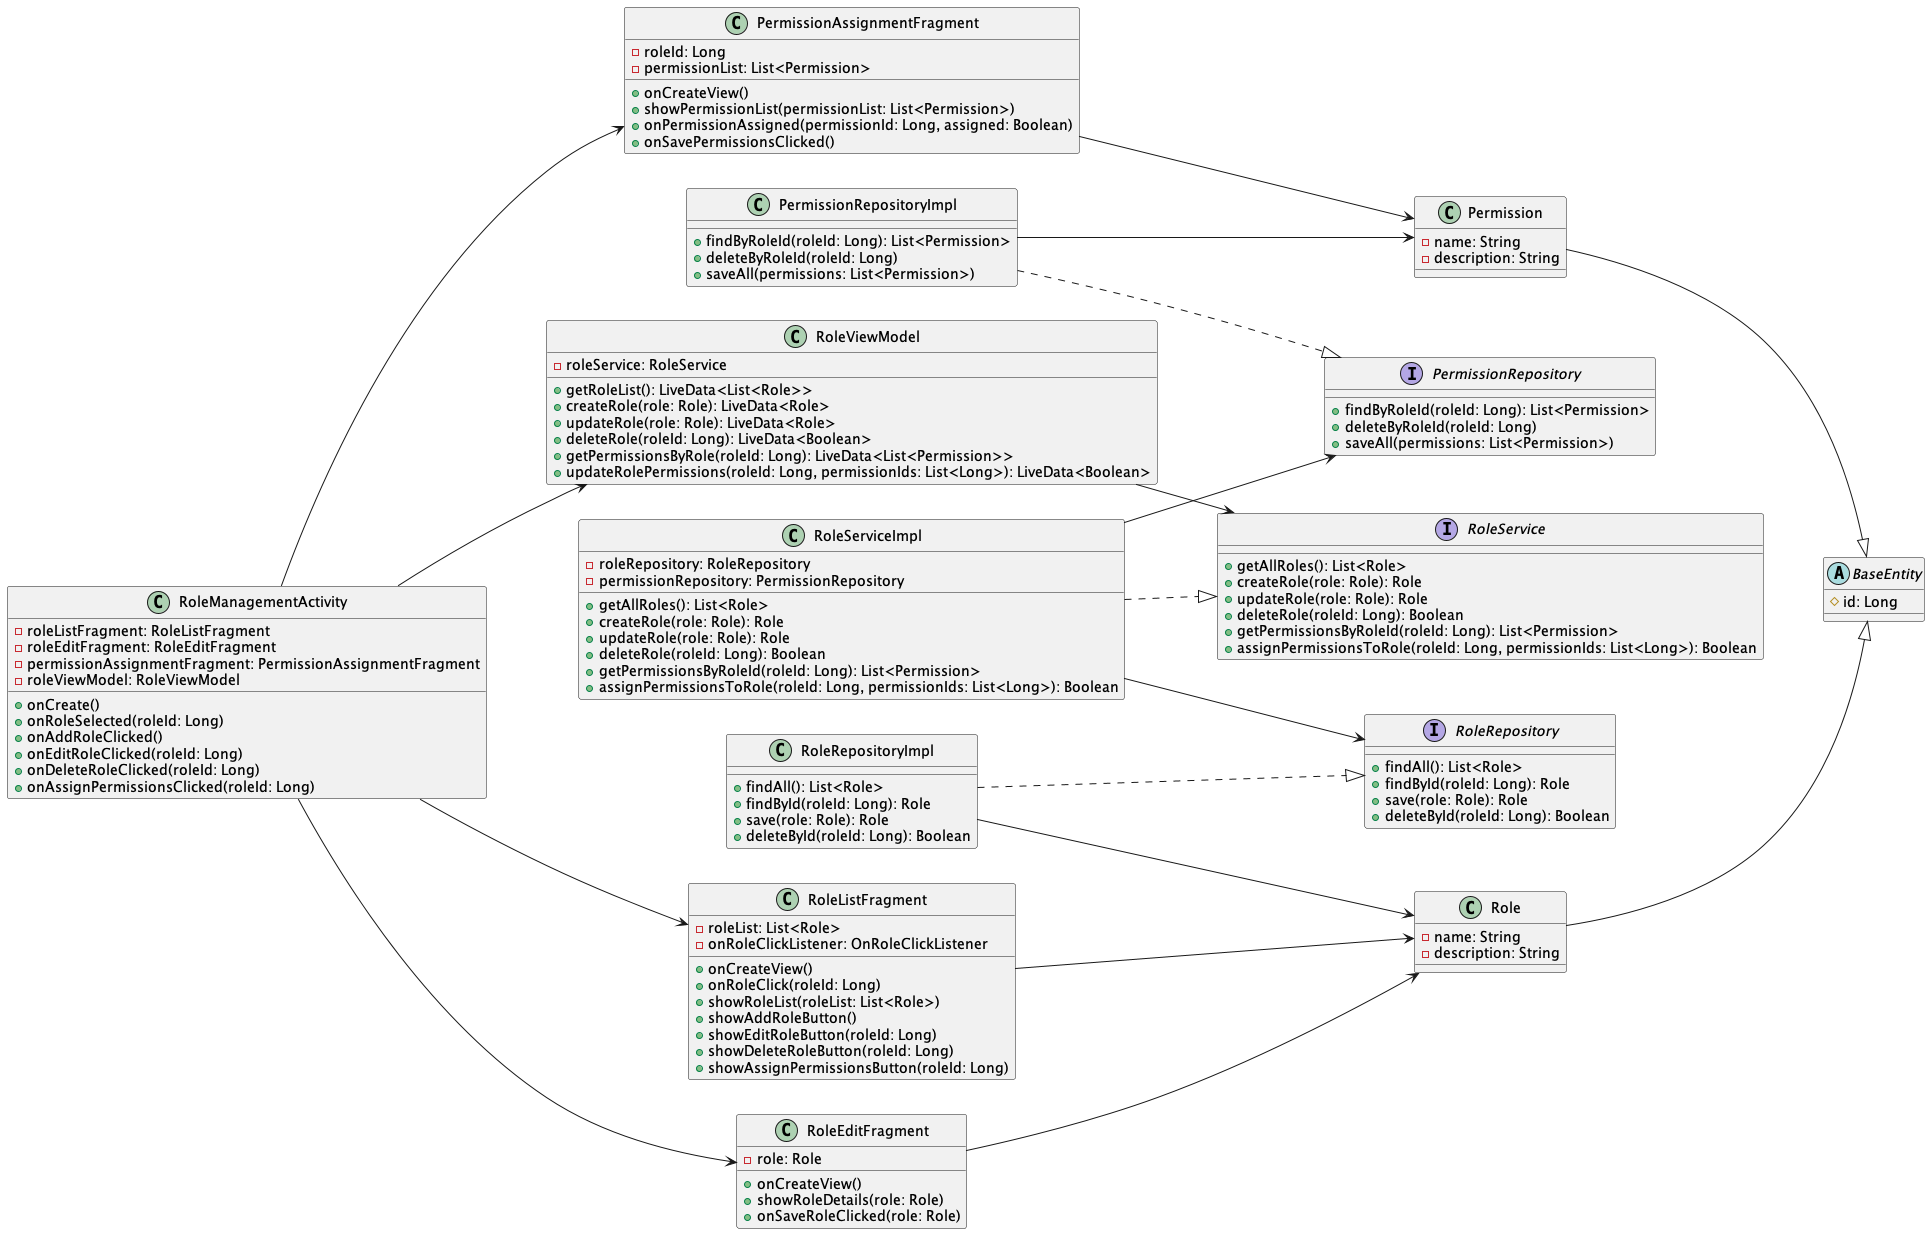

The diagram above was rendered by PlantUML. Its source (embedded in the PNG):
@startuml
left to right direction


    class RoleManagementActivity {
        - roleListFragment: RoleListFragment
        - roleEditFragment: RoleEditFragment
        - permissionAssignmentFragment: PermissionAssignmentFragment
        - roleViewModel: RoleViewModel
        + onCreate()
        + onRoleSelected(roleId: Long)
        + onAddRoleClicked()
        + onEditRoleClicked(roleId: Long)
        + onDeleteRoleClicked(roleId: Long)
        + onAssignPermissionsClicked(roleId: Long)
    }

    class RoleListFragment {
        - roleList: List<Role>
        - onRoleClickListener: OnRoleClickListener
        + onCreateView()
        + onRoleClick(roleId: Long)
        + showRoleList(roleList: List<Role>)
        + showAddRoleButton()
        + showEditRoleButton(roleId: Long)
        + showDeleteRoleButton(roleId: Long)
        + showAssignPermissionsButton(roleId: Long)
    }

    class RoleEditFragment {
        - role: Role
        + onCreateView()
        + showRoleDetails(role: Role)
        + onSaveRoleClicked(role: Role)
    }

    class PermissionAssignmentFragment {
        - roleId: Long
        - permissionList: List<Permission>
        + onCreateView()
        + showPermissionList(permissionList: List<Permission>)
        + onPermissionAssigned(permissionId: Long, assigned: Boolean)
        + onSavePermissionsClicked()
    }



    class RoleViewModel {
        - roleService: RoleService
        + getRoleList(): LiveData<List<Role>>
        + createRole(role: Role): LiveData<Role>
        + updateRole(role: Role): LiveData<Role>
        + deleteRole(roleId: Long): LiveData<Boolean>
        + getPermissionsByRole(roleId: Long): LiveData<List<Permission>>
        + updateRolePermissions(roleId: Long, permissionIds: List<Long>): LiveData<Boolean>
    }



    interface RoleService {
        + getAllRoles(): List<Role>
        + createRole(role: Role): Role
        + updateRole(role: Role): Role
        + deleteRole(roleId: Long): Boolean
        + getPermissionsByRoleId(roleId: Long): List<Permission>
        + assignPermissionsToRole(roleId: Long, permissionIds: List<Long>): Boolean
    }

    class RoleServiceImpl {
        - roleRepository: RoleRepository
        - permissionRepository: PermissionRepository
        + getAllRoles(): List<Role>
        + createRole(role: Role): Role
        + updateRole(role: Role): Role
        + deleteRole(roleId: Long): Boolean
        + getPermissionsByRoleId(roleId: Long): List<Permission>
        + assignPermissionsToRole(roleId: Long, permissionIds: List<Long>): Boolean
    }



    interface RoleRepository {
        + findAll(): List<Role>
        + findById(roleId: Long): Role
        + save(role: Role): Role
        + deleteById(roleId: Long): Boolean
    }

    interface PermissionRepository {
        + findByRoleId(roleId: Long): List<Permission>
        + deleteByRoleId(roleId: Long)
        + saveAll(permissions: List<Permission>)
    }

    class RoleRepositoryImpl {
        + findAll(): List<Role>
        + findById(roleId: Long): Role
        + save(role: Role): Role
        + deleteById(roleId: Long): Boolean
    }

    class PermissionRepositoryImpl {
        + findByRoleId(roleId: Long): List<Permission>
        + deleteByRoleId(roleId: Long)
        + saveAll(permissions: List<Permission>)
    }



    abstract class BaseEntity {
        # id: Long
    }

    class Role {
        - name: String
        - description: String
    }

    class Permission {
        - name: String
        - description: String
    }


RoleManagementActivity --> RoleListFragment
RoleManagementActivity --> RoleEditFragment
RoleManagementActivity --> PermissionAssignmentFragment
RoleManagementActivity --> RoleViewModel

RoleListFragment --> Role
RoleEditFragment --> Role
PermissionAssignmentFragment --> Permission

RoleViewModel --> RoleService

RoleServiceImpl ..|> RoleService
RoleServiceImpl --> RoleRepository
RoleServiceImpl --> PermissionRepository

RoleRepositoryImpl ..|> RoleRepository
PermissionRepositoryImpl ..|> PermissionRepository

RoleRepositoryImpl --> Role
PermissionRepositoryImpl --> Permission

Role --|> BaseEntity
Permission --|> BaseEntity
@enduml